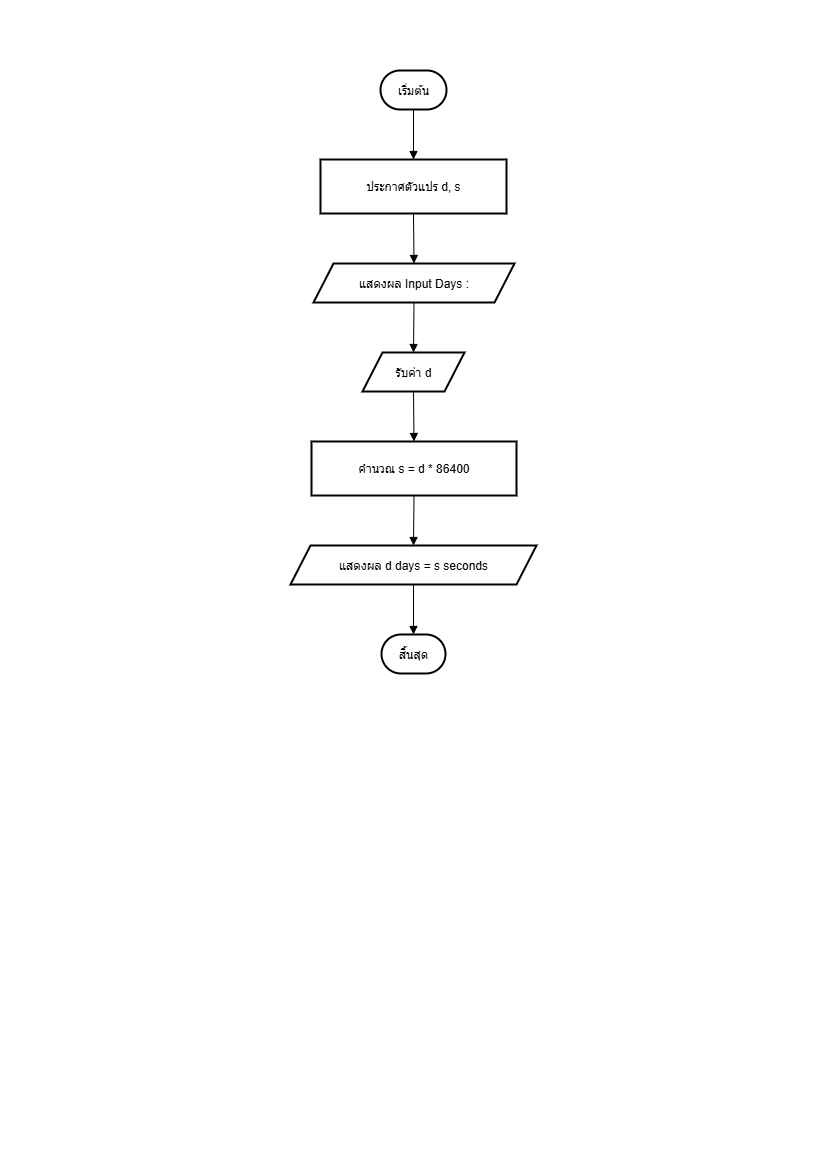

The diagram above was exported from draw.io. Its source (the exported page's mxGraphModel, read from the mxfile embedded in the PNG):
<mxGraphModel dx="2977" dy="1603" grid="1" gridSize="10" guides="1" tooltips="1" connect="1" arrows="1" fold="1" page="1" pageScale="1" pageWidth="827" pageHeight="1169" math="0" shadow="0">
  <root>
    <mxCell id="0" />
    <mxCell id="1" parent="0" />
    <mxCell id="mIx455y7oZ74eSmUeP7G-125" value="" style="group" vertex="1" connectable="0" parent="1">
      <mxGeometry x="291" y="70" width="246" height="603" as="geometry" />
    </mxCell>
    <mxCell id="mIx455y7oZ74eSmUeP7G-112" value="เริ่มต้น" style="rounded=1;whiteSpace=wrap;arcSize=50;strokeWidth=2;" vertex="1" parent="mIx455y7oZ74eSmUeP7G-125">
      <mxGeometry x="90" width="66" height="39" as="geometry" />
    </mxCell>
    <mxCell id="mIx455y7oZ74eSmUeP7G-113" value="ประกาศตัวแปร d, s" style="whiteSpace=wrap;strokeWidth=2;" vertex="1" parent="mIx455y7oZ74eSmUeP7G-125">
      <mxGeometry x="30" y="89" width="186" height="54" as="geometry" />
    </mxCell>
    <mxCell id="mIx455y7oZ74eSmUeP7G-114" value="แสดงผล Input Days :" style="shape=parallelogram;perimeter=parallelogramPerimeter;fixedSize=1;strokeWidth=2;whiteSpace=wrap;" vertex="1" parent="mIx455y7oZ74eSmUeP7G-125">
      <mxGeometry x="23" y="193" width="201" height="39" as="geometry" />
    </mxCell>
    <mxCell id="mIx455y7oZ74eSmUeP7G-115" value="รับค่า d" style="shape=parallelogram;perimeter=parallelogramPerimeter;fixedSize=1;strokeWidth=2;whiteSpace=wrap;" vertex="1" parent="mIx455y7oZ74eSmUeP7G-125">
      <mxGeometry x="72" y="282" width="102" height="39" as="geometry" />
    </mxCell>
    <mxCell id="mIx455y7oZ74eSmUeP7G-116" value="คำนวณ s = d * 86400" style="whiteSpace=wrap;strokeWidth=2;" vertex="1" parent="mIx455y7oZ74eSmUeP7G-125">
      <mxGeometry x="21" y="371" width="205" height="54" as="geometry" />
    </mxCell>
    <mxCell id="mIx455y7oZ74eSmUeP7G-117" value="แสดงผล d days = s seconds" style="shape=parallelogram;perimeter=parallelogramPerimeter;fixedSize=1;strokeWidth=2;whiteSpace=wrap;" vertex="1" parent="mIx455y7oZ74eSmUeP7G-125">
      <mxGeometry y="475" width="246" height="39" as="geometry" />
    </mxCell>
    <mxCell id="mIx455y7oZ74eSmUeP7G-118" value="สิ้นสุด" style="rounded=1;whiteSpace=wrap;arcSize=50;strokeWidth=2;" vertex="1" parent="mIx455y7oZ74eSmUeP7G-125">
      <mxGeometry x="91" y="564" width="64" height="39" as="geometry" />
    </mxCell>
    <mxCell id="mIx455y7oZ74eSmUeP7G-119" value="" style="curved=1;startArrow=none;endArrow=block;exitX=0.5;exitY=1;entryX=0.5;entryY=0;rounded=0;" edge="1" parent="mIx455y7oZ74eSmUeP7G-125" source="mIx455y7oZ74eSmUeP7G-112" target="mIx455y7oZ74eSmUeP7G-113">
      <mxGeometry relative="1" as="geometry">
        <Array as="points" />
      </mxGeometry>
    </mxCell>
    <mxCell id="mIx455y7oZ74eSmUeP7G-120" value="" style="curved=1;startArrow=none;endArrow=block;exitX=0.5;exitY=1;entryX=0.5;entryY=0;rounded=0;" edge="1" parent="mIx455y7oZ74eSmUeP7G-125" source="mIx455y7oZ74eSmUeP7G-113" target="mIx455y7oZ74eSmUeP7G-114">
      <mxGeometry relative="1" as="geometry">
        <Array as="points" />
      </mxGeometry>
    </mxCell>
    <mxCell id="mIx455y7oZ74eSmUeP7G-121" value="" style="curved=1;startArrow=none;endArrow=block;exitX=0.5;exitY=1;entryX=0.5;entryY=0;rounded=0;" edge="1" parent="mIx455y7oZ74eSmUeP7G-125" source="mIx455y7oZ74eSmUeP7G-114" target="mIx455y7oZ74eSmUeP7G-115">
      <mxGeometry relative="1" as="geometry">
        <Array as="points" />
      </mxGeometry>
    </mxCell>
    <mxCell id="mIx455y7oZ74eSmUeP7G-122" value="" style="curved=1;startArrow=none;endArrow=block;exitX=0.5;exitY=1;entryX=0.5;entryY=0;rounded=0;" edge="1" parent="mIx455y7oZ74eSmUeP7G-125" source="mIx455y7oZ74eSmUeP7G-115" target="mIx455y7oZ74eSmUeP7G-116">
      <mxGeometry relative="1" as="geometry">
        <Array as="points" />
      </mxGeometry>
    </mxCell>
    <mxCell id="mIx455y7oZ74eSmUeP7G-123" value="" style="curved=1;startArrow=none;endArrow=block;exitX=0.5;exitY=1;entryX=0.5;entryY=0;rounded=0;" edge="1" parent="mIx455y7oZ74eSmUeP7G-125" source="mIx455y7oZ74eSmUeP7G-116" target="mIx455y7oZ74eSmUeP7G-117">
      <mxGeometry relative="1" as="geometry">
        <Array as="points" />
      </mxGeometry>
    </mxCell>
    <mxCell id="mIx455y7oZ74eSmUeP7G-124" value="" style="curved=1;startArrow=none;endArrow=block;exitX=0.5;exitY=1;entryX=0.5;entryY=0;rounded=0;" edge="1" parent="mIx455y7oZ74eSmUeP7G-125" source="mIx455y7oZ74eSmUeP7G-117" target="mIx455y7oZ74eSmUeP7G-118">
      <mxGeometry relative="1" as="geometry">
        <Array as="points" />
      </mxGeometry>
    </mxCell>
  </root>
</mxGraphModel>